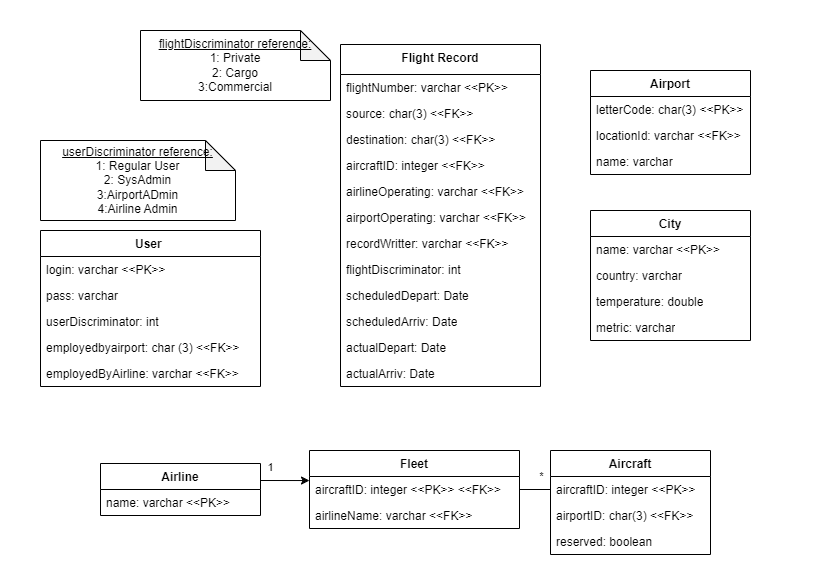

The diagram above was exported from draw.io. Its source (the exported page's mxGraphModel, read from the mxfile embedded in the PNG):
<mxGraphModel dx="839" dy="535" grid="1" gridSize="10" guides="1" tooltips="1" connect="1" arrows="1" fold="1" page="1" pageScale="1" pageWidth="827" pageHeight="583" math="0" shadow="0">
  <root>
    <mxCell id="VSiu2uYfUVUnCyKR3lRC-0" />
    <mxCell id="VSiu2uYfUVUnCyKR3lRC-1" parent="VSiu2uYfUVUnCyKR3lRC-0" />
    <mxCell id="VSiu2uYfUVUnCyKR3lRC-7" value="User&amp;nbsp;" style="swimlane;fontStyle=1;align=center;verticalAlign=top;childLayout=stackLayout;horizontal=1;startSize=26;horizontalStack=0;resizeParent=1;resizeParentMax=0;resizeLast=0;collapsible=1;marginBottom=0;whiteSpace=wrap;html=1;" parent="VSiu2uYfUVUnCyKR3lRC-1" vertex="1">
      <mxGeometry x="40" y="230" width="220" height="156" as="geometry" />
    </mxCell>
    <mxCell id="VSiu2uYfUVUnCyKR3lRC-8" value="login: varchar &amp;lt;&amp;lt;PK&amp;gt;&amp;gt;" style="text;strokeColor=none;fillColor=none;align=left;verticalAlign=top;spacingLeft=4;spacingRight=4;overflow=hidden;rotatable=0;points=[[0,0.5],[1,0.5]];portConstraint=eastwest;whiteSpace=wrap;html=1;" parent="VSiu2uYfUVUnCyKR3lRC-7" vertex="1">
      <mxGeometry y="26" width="220" height="26" as="geometry" />
    </mxCell>
    <mxCell id="VSiu2uYfUVUnCyKR3lRC-9" value="pass: varchar&amp;nbsp;" style="text;strokeColor=none;fillColor=none;align=left;verticalAlign=top;spacingLeft=4;spacingRight=4;overflow=hidden;rotatable=0;points=[[0,0.5],[1,0.5]];portConstraint=eastwest;whiteSpace=wrap;html=1;" parent="VSiu2uYfUVUnCyKR3lRC-7" vertex="1">
      <mxGeometry y="52" width="220" height="26" as="geometry" />
    </mxCell>
    <mxCell id="dezeUJ1dsRV2ikzhJaUf-18" value="userDiscriminator: int" style="text;strokeColor=none;fillColor=none;align=left;verticalAlign=top;spacingLeft=4;spacingRight=4;overflow=hidden;rotatable=0;points=[[0,0.5],[1,0.5]];portConstraint=eastwest;whiteSpace=wrap;html=1;" parent="VSiu2uYfUVUnCyKR3lRC-7" vertex="1">
      <mxGeometry y="78" width="220" height="26" as="geometry" />
    </mxCell>
    <mxCell id="dezeUJ1dsRV2ikzhJaUf-17" value="employedbyairport: char (3) &amp;lt;&amp;lt;FK&amp;gt;&amp;gt;" style="text;strokeColor=none;fillColor=none;align=left;verticalAlign=top;spacingLeft=4;spacingRight=4;overflow=hidden;rotatable=0;points=[[0,0.5],[1,0.5]];portConstraint=eastwest;whiteSpace=wrap;html=1;" parent="VSiu2uYfUVUnCyKR3lRC-7" vertex="1">
      <mxGeometry y="104" width="220" height="26" as="geometry" />
    </mxCell>
    <mxCell id="sz4cLRzkVGiP1Sy7BQoh-6" value="employedByAirline: varchar &amp;lt;&amp;lt;FK&amp;gt;&amp;gt;" style="text;strokeColor=none;fillColor=none;align=left;verticalAlign=top;spacingLeft=4;spacingRight=4;overflow=hidden;rotatable=0;points=[[0,0.5],[1,0.5]];portConstraint=eastwest;whiteSpace=wrap;html=1;" vertex="1" parent="VSiu2uYfUVUnCyKR3lRC-7">
      <mxGeometry y="130" width="220" height="26" as="geometry" />
    </mxCell>
    <mxCell id="VSiu2uYfUVUnCyKR3lRC-24" value="Airport" style="swimlane;fontStyle=1;align=center;verticalAlign=top;childLayout=stackLayout;horizontal=1;startSize=26;horizontalStack=0;resizeParent=1;resizeParentMax=0;resizeLast=0;collapsible=1;marginBottom=0;whiteSpace=wrap;html=1;" parent="VSiu2uYfUVUnCyKR3lRC-1" vertex="1">
      <mxGeometry x="590" y="70" width="160" height="104" as="geometry" />
    </mxCell>
    <mxCell id="VSiu2uYfUVUnCyKR3lRC-26" value="letterCode: char(3) &amp;lt;&amp;lt;PK&amp;gt;&amp;gt;" style="text;strokeColor=none;fillColor=none;align=left;verticalAlign=top;spacingLeft=4;spacingRight=4;overflow=hidden;rotatable=0;points=[[0,0.5],[1,0.5]];portConstraint=eastwest;whiteSpace=wrap;html=1;" parent="VSiu2uYfUVUnCyKR3lRC-24" vertex="1">
      <mxGeometry y="26" width="160" height="26" as="geometry" />
    </mxCell>
    <mxCell id="VSiu2uYfUVUnCyKR3lRC-27" value="locationId: varchar &amp;lt;&amp;lt;FK&amp;gt;&amp;gt;&lt;br&gt;&amp;nbsp;" style="text;strokeColor=none;fillColor=none;align=left;verticalAlign=top;spacingLeft=4;spacingRight=4;overflow=hidden;rotatable=0;points=[[0,0.5],[1,0.5]];portConstraint=eastwest;whiteSpace=wrap;html=1;" parent="VSiu2uYfUVUnCyKR3lRC-24" vertex="1">
      <mxGeometry y="52" width="160" height="26" as="geometry" />
    </mxCell>
    <mxCell id="VSiu2uYfUVUnCyKR3lRC-25" value="name: varchar" style="text;strokeColor=none;fillColor=none;align=left;verticalAlign=top;spacingLeft=4;spacingRight=4;overflow=hidden;rotatable=0;points=[[0,0.5],[1,0.5]];portConstraint=eastwest;whiteSpace=wrap;html=1;" parent="VSiu2uYfUVUnCyKR3lRC-24" vertex="1">
      <mxGeometry y="78" width="160" height="26" as="geometry" />
    </mxCell>
    <mxCell id="VSiu2uYfUVUnCyKR3lRC-31" value="Aircraft" style="swimlane;fontStyle=1;align=center;verticalAlign=top;childLayout=stackLayout;horizontal=1;startSize=26;horizontalStack=0;resizeParent=1;resizeParentMax=0;resizeLast=0;collapsible=1;marginBottom=0;whiteSpace=wrap;html=1;" parent="VSiu2uYfUVUnCyKR3lRC-1" vertex="1">
      <mxGeometry x="550" y="450" width="160" height="104" as="geometry" />
    </mxCell>
    <mxCell id="VSiu2uYfUVUnCyKR3lRC-33" value="aircraftID: integer &amp;lt;&amp;lt;PK&amp;gt;&amp;gt;" style="text;strokeColor=none;fillColor=none;align=left;verticalAlign=top;spacingLeft=4;spacingRight=4;overflow=hidden;rotatable=0;points=[[0,0.5],[1,0.5]];portConstraint=eastwest;whiteSpace=wrap;html=1;" parent="VSiu2uYfUVUnCyKR3lRC-31" vertex="1">
      <mxGeometry y="26" width="160" height="26" as="geometry" />
    </mxCell>
    <mxCell id="VSiu2uYfUVUnCyKR3lRC-34" value="airportID: char(3) &amp;lt;&amp;lt;FK&amp;gt;&amp;gt;" style="text;strokeColor=none;fillColor=none;align=left;verticalAlign=top;spacingLeft=4;spacingRight=4;overflow=hidden;rotatable=0;points=[[0,0.5],[1,0.5]];portConstraint=eastwest;whiteSpace=wrap;html=1;" parent="VSiu2uYfUVUnCyKR3lRC-31" vertex="1">
      <mxGeometry y="52" width="160" height="26" as="geometry" />
    </mxCell>
    <mxCell id="VSiu2uYfUVUnCyKR3lRC-35" value="reserved: boolean" style="text;strokeColor=none;fillColor=none;align=left;verticalAlign=top;spacingLeft=4;spacingRight=4;overflow=hidden;rotatable=0;points=[[0,0.5],[1,0.5]];portConstraint=eastwest;whiteSpace=wrap;html=1;" parent="VSiu2uYfUVUnCyKR3lRC-31" vertex="1">
      <mxGeometry y="78" width="160" height="26" as="geometry" />
    </mxCell>
    <mxCell id="VSiu2uYfUVUnCyKR3lRC-38" value="Airline" style="swimlane;fontStyle=1;align=center;verticalAlign=top;childLayout=stackLayout;horizontal=1;startSize=26;horizontalStack=0;resizeParent=1;resizeParentMax=0;resizeLast=0;collapsible=1;marginBottom=0;whiteSpace=wrap;html=1;" parent="VSiu2uYfUVUnCyKR3lRC-1" vertex="1">
      <mxGeometry x="100" y="463" width="160" height="52" as="geometry" />
    </mxCell>
    <mxCell id="VSiu2uYfUVUnCyKR3lRC-39" value="name: varchar &amp;lt;&amp;lt;PK&amp;gt;&amp;gt;" style="text;strokeColor=none;fillColor=none;align=left;verticalAlign=top;spacingLeft=4;spacingRight=4;overflow=hidden;rotatable=0;points=[[0,0.5],[1,0.5]];portConstraint=eastwest;whiteSpace=wrap;html=1;" parent="VSiu2uYfUVUnCyKR3lRC-38" vertex="1">
      <mxGeometry y="26" width="160" height="26" as="geometry" />
    </mxCell>
    <mxCell id="VSiu2uYfUVUnCyKR3lRC-44" value="Flight Record" style="swimlane;fontStyle=1;align=center;verticalAlign=top;childLayout=stackLayout;horizontal=1;startSize=30;horizontalStack=0;resizeParent=1;resizeParentMax=0;resizeLast=0;collapsible=1;marginBottom=0;whiteSpace=wrap;html=1;" parent="VSiu2uYfUVUnCyKR3lRC-1" vertex="1">
      <mxGeometry x="340" y="44" width="200" height="342" as="geometry" />
    </mxCell>
    <mxCell id="VSiu2uYfUVUnCyKR3lRC-45" value="flightNumber: varchar &amp;lt;&amp;lt;PK&amp;gt;&amp;gt;" style="text;strokeColor=none;fillColor=none;align=left;verticalAlign=top;spacingLeft=4;spacingRight=4;overflow=hidden;rotatable=0;points=[[0,0.5],[1,0.5]];portConstraint=eastwest;whiteSpace=wrap;html=1;" parent="VSiu2uYfUVUnCyKR3lRC-44" vertex="1">
      <mxGeometry y="30" width="200" height="26" as="geometry" />
    </mxCell>
    <mxCell id="VSiu2uYfUVUnCyKR3lRC-46" value="source: char(3) &amp;lt;&amp;lt;FK&amp;gt;&amp;gt;" style="text;strokeColor=none;fillColor=none;align=left;verticalAlign=top;spacingLeft=4;spacingRight=4;overflow=hidden;rotatable=0;points=[[0,0.5],[1,0.5]];portConstraint=eastwest;whiteSpace=wrap;html=1;" parent="VSiu2uYfUVUnCyKR3lRC-44" vertex="1">
      <mxGeometry y="56" width="200" height="26" as="geometry" />
    </mxCell>
    <mxCell id="VSiu2uYfUVUnCyKR3lRC-47" value="destination: char(3) &amp;lt;&amp;lt;FK&amp;gt;&amp;gt;" style="text;strokeColor=none;fillColor=none;align=left;verticalAlign=top;spacingLeft=4;spacingRight=4;overflow=hidden;rotatable=0;points=[[0,0.5],[1,0.5]];portConstraint=eastwest;whiteSpace=wrap;html=1;" parent="VSiu2uYfUVUnCyKR3lRC-44" vertex="1">
      <mxGeometry y="82" width="200" height="26" as="geometry" />
    </mxCell>
    <mxCell id="VSiu2uYfUVUnCyKR3lRC-52" value="aircraftID: integer &amp;lt;&amp;lt;FK&amp;gt;&amp;gt;" style="text;strokeColor=none;fillColor=none;align=left;verticalAlign=top;spacingLeft=4;spacingRight=4;overflow=hidden;rotatable=0;points=[[0,0.5],[1,0.5]];portConstraint=eastwest;whiteSpace=wrap;html=1;" parent="VSiu2uYfUVUnCyKR3lRC-44" vertex="1">
      <mxGeometry y="108" width="200" height="26" as="geometry" />
    </mxCell>
    <mxCell id="dezeUJ1dsRV2ikzhJaUf-14" value="airlineOperating: varchar &amp;lt;&amp;lt;FK&amp;gt;&amp;gt;" style="text;strokeColor=none;fillColor=none;align=left;verticalAlign=top;spacingLeft=4;spacingRight=4;overflow=hidden;rotatable=0;points=[[0,0.5],[1,0.5]];portConstraint=eastwest;whiteSpace=wrap;html=1;" parent="VSiu2uYfUVUnCyKR3lRC-44" vertex="1">
      <mxGeometry y="134" width="200" height="26" as="geometry" />
    </mxCell>
    <mxCell id="sz4cLRzkVGiP1Sy7BQoh-0" value="airportOperating: varchar &amp;lt;&amp;lt;FK&amp;gt;&amp;gt;" style="text;strokeColor=none;fillColor=none;align=left;verticalAlign=top;spacingLeft=4;spacingRight=4;overflow=hidden;rotatable=0;points=[[0,0.5],[1,0.5]];portConstraint=eastwest;whiteSpace=wrap;html=1;" vertex="1" parent="VSiu2uYfUVUnCyKR3lRC-44">
      <mxGeometry y="160" width="200" height="26" as="geometry" />
    </mxCell>
    <mxCell id="dezeUJ1dsRV2ikzhJaUf-19" value="recordWritter: varchar &amp;lt;&amp;lt;FK&amp;gt;&amp;gt;" style="text;strokeColor=none;fillColor=none;align=left;verticalAlign=top;spacingLeft=4;spacingRight=4;overflow=hidden;rotatable=0;points=[[0,0.5],[1,0.5]];portConstraint=eastwest;whiteSpace=wrap;html=1;" parent="VSiu2uYfUVUnCyKR3lRC-44" vertex="1">
      <mxGeometry y="186" width="200" height="26" as="geometry" />
    </mxCell>
    <mxCell id="dezeUJ1dsRV2ikzhJaUf-15" value="flightDiscriminator: int" style="text;strokeColor=none;fillColor=none;align=left;verticalAlign=top;spacingLeft=4;spacingRight=4;overflow=hidden;rotatable=0;points=[[0,0.5],[1,0.5]];portConstraint=eastwest;whiteSpace=wrap;html=1;" parent="VSiu2uYfUVUnCyKR3lRC-44" vertex="1">
      <mxGeometry y="212" width="200" height="26" as="geometry" />
    </mxCell>
    <mxCell id="VSiu2uYfUVUnCyKR3lRC-48" value="scheduledDepart: Date" style="text;strokeColor=none;fillColor=none;align=left;verticalAlign=top;spacingLeft=4;spacingRight=4;overflow=hidden;rotatable=0;points=[[0,0.5],[1,0.5]];portConstraint=eastwest;whiteSpace=wrap;html=1;" parent="VSiu2uYfUVUnCyKR3lRC-44" vertex="1">
      <mxGeometry y="238" width="200" height="26" as="geometry" />
    </mxCell>
    <mxCell id="VSiu2uYfUVUnCyKR3lRC-49" value="scheduledArriv: Date" style="text;strokeColor=none;fillColor=none;align=left;verticalAlign=top;spacingLeft=4;spacingRight=4;overflow=hidden;rotatable=0;points=[[0,0.5],[1,0.5]];portConstraint=eastwest;whiteSpace=wrap;html=1;" parent="VSiu2uYfUVUnCyKR3lRC-44" vertex="1">
      <mxGeometry y="264" width="200" height="26" as="geometry" />
    </mxCell>
    <mxCell id="VSiu2uYfUVUnCyKR3lRC-50" value="actualDepart: Date" style="text;strokeColor=none;fillColor=none;align=left;verticalAlign=top;spacingLeft=4;spacingRight=4;overflow=hidden;rotatable=0;points=[[0,0.5],[1,0.5]];portConstraint=eastwest;whiteSpace=wrap;html=1;" parent="VSiu2uYfUVUnCyKR3lRC-44" vertex="1">
      <mxGeometry y="290" width="200" height="26" as="geometry" />
    </mxCell>
    <mxCell id="VSiu2uYfUVUnCyKR3lRC-51" value="actualArriv: Date" style="text;strokeColor=none;fillColor=none;align=left;verticalAlign=top;spacingLeft=4;spacingRight=4;overflow=hidden;rotatable=0;points=[[0,0.5],[1,0.5]];portConstraint=eastwest;whiteSpace=wrap;html=1;" parent="VSiu2uYfUVUnCyKR3lRC-44" vertex="1">
      <mxGeometry y="316" width="200" height="26" as="geometry" />
    </mxCell>
    <mxCell id="VSiu2uYfUVUnCyKR3lRC-55" value="City" style="swimlane;fontStyle=1;align=center;verticalAlign=top;childLayout=stackLayout;horizontal=1;startSize=26;horizontalStack=0;resizeParent=1;resizeParentMax=0;resizeLast=0;collapsible=1;marginBottom=0;whiteSpace=wrap;html=1;" parent="VSiu2uYfUVUnCyKR3lRC-1" vertex="1">
      <mxGeometry x="590" y="210" width="160" height="130" as="geometry" />
    </mxCell>
    <mxCell id="VSiu2uYfUVUnCyKR3lRC-56" value="name: varchar &amp;lt;&amp;lt;PK&amp;gt;&amp;gt;" style="text;strokeColor=none;fillColor=none;align=left;verticalAlign=top;spacingLeft=4;spacingRight=4;overflow=hidden;rotatable=0;points=[[0,0.5],[1,0.5]];portConstraint=eastwest;whiteSpace=wrap;html=1;" parent="VSiu2uYfUVUnCyKR3lRC-55" vertex="1">
      <mxGeometry y="26" width="160" height="26" as="geometry" />
    </mxCell>
    <mxCell id="VSiu2uYfUVUnCyKR3lRC-57" value="country: varchar" style="text;strokeColor=none;fillColor=none;align=left;verticalAlign=top;spacingLeft=4;spacingRight=4;overflow=hidden;rotatable=0;points=[[0,0.5],[1,0.5]];portConstraint=eastwest;whiteSpace=wrap;html=1;" parent="VSiu2uYfUVUnCyKR3lRC-55" vertex="1">
      <mxGeometry y="52" width="160" height="26" as="geometry" />
    </mxCell>
    <mxCell id="VSiu2uYfUVUnCyKR3lRC-58" value="temperature: double" style="text;strokeColor=none;fillColor=none;align=left;verticalAlign=top;spacingLeft=4;spacingRight=4;overflow=hidden;rotatable=0;points=[[0,0.5],[1,0.5]];portConstraint=eastwest;whiteSpace=wrap;html=1;" parent="VSiu2uYfUVUnCyKR3lRC-55" vertex="1">
      <mxGeometry y="78" width="160" height="26" as="geometry" />
    </mxCell>
    <mxCell id="dezeUJ1dsRV2ikzhJaUf-0" value="metric: varchar" style="text;strokeColor=none;fillColor=none;align=left;verticalAlign=top;spacingLeft=4;spacingRight=4;overflow=hidden;rotatable=0;points=[[0,0.5],[1,0.5]];portConstraint=eastwest;whiteSpace=wrap;html=1;" parent="VSiu2uYfUVUnCyKR3lRC-55" vertex="1">
      <mxGeometry y="104" width="160" height="26" as="geometry" />
    </mxCell>
    <mxCell id="dezeUJ1dsRV2ikzhJaUf-5" value="Fleet" style="swimlane;fontStyle=1;align=center;verticalAlign=top;childLayout=stackLayout;horizontal=1;startSize=26;horizontalStack=0;resizeParent=1;resizeParentMax=0;resizeLast=0;collapsible=1;marginBottom=0;whiteSpace=wrap;html=1;" parent="VSiu2uYfUVUnCyKR3lRC-1" vertex="1">
      <mxGeometry x="309" y="450" width="210" height="78" as="geometry" />
    </mxCell>
    <mxCell id="dezeUJ1dsRV2ikzhJaUf-7" value="aircraftID: integer &amp;lt;&amp;lt;PK&amp;gt;&amp;gt; &amp;lt;&amp;lt;FK&amp;gt;&amp;gt;" style="text;strokeColor=none;fillColor=none;align=left;verticalAlign=top;spacingLeft=4;spacingRight=4;overflow=hidden;rotatable=0;points=[[0,0.5],[1,0.5]];portConstraint=eastwest;whiteSpace=wrap;html=1;" parent="dezeUJ1dsRV2ikzhJaUf-5" vertex="1">
      <mxGeometry y="26" width="210" height="26" as="geometry" />
    </mxCell>
    <mxCell id="dezeUJ1dsRV2ikzhJaUf-6" value="airlineName: varchar &amp;lt;&amp;lt;FK&amp;gt;&amp;gt;" style="text;strokeColor=none;fillColor=none;align=left;verticalAlign=top;spacingLeft=4;spacingRight=4;overflow=hidden;rotatable=0;points=[[0,0.5],[1,0.5]];portConstraint=eastwest;whiteSpace=wrap;html=1;" parent="dezeUJ1dsRV2ikzhJaUf-5" vertex="1">
      <mxGeometry y="52" width="210" height="26" as="geometry" />
    </mxCell>
    <mxCell id="dezeUJ1dsRV2ikzhJaUf-10" style="edgeStyle=orthogonalEdgeStyle;rounded=0;orthogonalLoop=1;jettySize=auto;html=1;" parent="VSiu2uYfUVUnCyKR3lRC-1" edge="1">
      <mxGeometry relative="1" as="geometry">
        <mxPoint x="260" y="480" as="sourcePoint" />
        <mxPoint x="309" y="480" as="targetPoint" />
        <Array as="points">
          <mxPoint x="309" y="480" />
        </Array>
      </mxGeometry>
    </mxCell>
    <mxCell id="dezeUJ1dsRV2ikzhJaUf-13" value="1" style="edgeLabel;html=1;align=center;verticalAlign=middle;resizable=0;points=[];" parent="dezeUJ1dsRV2ikzhJaUf-10" vertex="1" connectable="0">
      <mxGeometry x="-0.4267" relative="1" as="geometry">
        <mxPoint x="-4" y="-13" as="offset" />
      </mxGeometry>
    </mxCell>
    <mxCell id="dezeUJ1dsRV2ikzhJaUf-11" style="edgeStyle=orthogonalEdgeStyle;rounded=0;orthogonalLoop=1;jettySize=auto;html=1;endArrow=none;endFill=0;" parent="VSiu2uYfUVUnCyKR3lRC-1" source="VSiu2uYfUVUnCyKR3lRC-33" target="dezeUJ1dsRV2ikzhJaUf-7" edge="1">
      <mxGeometry relative="1" as="geometry" />
    </mxCell>
    <mxCell id="dezeUJ1dsRV2ikzhJaUf-12" value="*" style="edgeLabel;html=1;align=center;verticalAlign=middle;resizable=0;points=[];" parent="dezeUJ1dsRV2ikzhJaUf-11" vertex="1" connectable="0">
      <mxGeometry x="-0.4852" y="-3" relative="1" as="geometry">
        <mxPoint x="3" y="-10" as="offset" />
      </mxGeometry>
    </mxCell>
    <mxCell id="dezeUJ1dsRV2ikzhJaUf-21" value="&lt;u&gt;userDiscriminator&amp;nbsp;reference:&lt;br&gt;&lt;/u&gt;1: Regular User&lt;br&gt;2: SysAdmin&lt;br&gt;3:AirportADmin&lt;br&gt;4:Airline Admin" style="shape=note;whiteSpace=wrap;html=1;backgroundOutline=1;darkOpacity=0.05;" parent="VSiu2uYfUVUnCyKR3lRC-1" vertex="1">
      <mxGeometry x="40" y="140" width="195" height="80" as="geometry" />
    </mxCell>
    <mxCell id="dezeUJ1dsRV2ikzhJaUf-23" value="&lt;u&gt;flightDiscriminator&amp;nbsp;reference:&lt;br&gt;&lt;/u&gt;1: Private&lt;br&gt;2: Cargo&lt;br&gt;3:Commercial" style="shape=note;whiteSpace=wrap;html=1;backgroundOutline=1;darkOpacity=0.05;" parent="VSiu2uYfUVUnCyKR3lRC-1" vertex="1">
      <mxGeometry x="140" y="30" width="190" height="70" as="geometry" />
    </mxCell>
  </root>
</mxGraphModel>